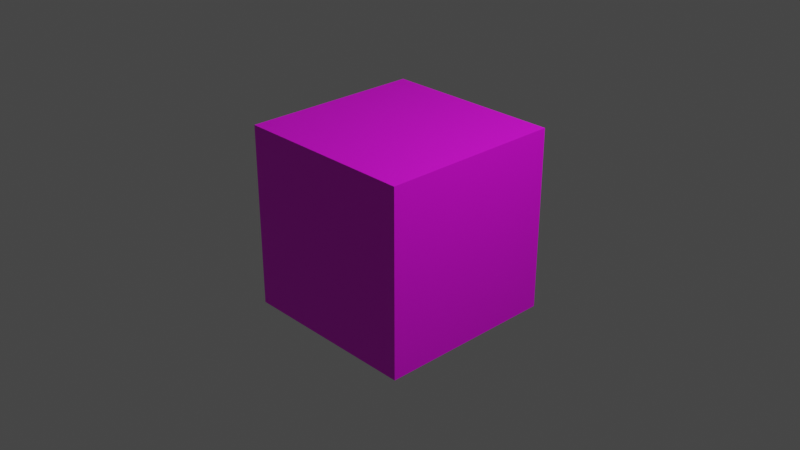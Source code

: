 # Source: SkyBox.blend  (saved by Blender 2.80.39; exported with 4.5.12 LTS)
import bpy
from mathutils import Matrix  # noqa: F401  (used for matrix-valued properties, if any)

bpy.ops.wm.read_factory_settings(use_empty=True)
scene = bpy.context.scene
scene.name = 'Scene'

# ---- collections
col_collection = bpy.data.collections.new('Collection'); scene.collection.children.link(col_collection)

# ---- images (referenced by path relative to the original .blend; pixels are not part of the script)
import os
ASSET_DIR = os.environ.get("B2B_ASSET_DIR", "")  # directory of the original .blend (textures are referenced by path, not embedded)
HERE = os.path.dirname(os.path.abspath(__file__))  # packed textures are extracted next to this script under _unpacked/

def load_image(name, relpath, width, height, colorspace="sRGB"):
    """Load a texture the original file referenced (path relative to the .blend, or extracted next to this script)."""
    p = next((c for c in (os.path.join(HERE, relpath), os.path.join(ASSET_DIR, relpath)) if relpath and os.path.exists(c)), "")
    if p:
        img = bpy.data.images.load(p, check_existing=True)
        img.name = name
    else:  # same state as the original file: an image datablock whose file is absent (Cycles renders it pink)
        img = bpy.data.images.new(name, width, height)
        img.source = "FILE"
        img.filepath = "//" + (relpath or name)
    img.colorspace_settings.name = colorspace
    return img
img_bluecloud_ft_jpg = load_image('bluecloud_ft.jpg', 'textures/bluecloud_ft.jpg', 1024, 1024, 'sRGB')
img_bluecloud_rt_jpg = load_image('bluecloud_rt.jpg', 'textures/bluecloud_rt.jpg', 1024, 1024, 'sRGB')
img_bluecloud_up_jpg = load_image('bluecloud_up.jpg', 'textures/bluecloud_up.jpg', 1024, 1024, 'sRGB')
img_bluecloud_lf_jpg = load_image('bluecloud_lf.jpg', 'textures/bluecloud_lf.jpg', 1024, 1024, 'sRGB')
img_bluecloud_bk_jpg = load_image('bluecloud_bk.jpg', 'textures/bluecloud_bk.jpg', 1024, 1024, 'sRGB')
img_bluecloud_dn_jpg = load_image('bluecloud_dn.jpg', 'textures/bluecloud_dn.jpg', 1024, 1024, 'sRGB')

# ---- materials (node trees are filled in below, after node groups)
mat_material = bpy.data.materials.new('Material')
mat_material.alpha_threshold = 0.0
mat_material.use_transparent_shadow = False
mat_material.roughness = 0.5
mat_material.line_color = (0.0, 0.0, 0.0, 1.0)
mat_front = bpy.data.materials.new('Front')
mat_front.use_transparent_shadow = False
mat_front.preview_render_type = 'FLAT'
mat_front.roughness = 0.25
mat_right = bpy.data.materials.new('Right')
mat_right.use_transparent_shadow = False
mat_right.roughness = 0.25
mat_top = bpy.data.materials.new('Top')
mat_top.use_transparent_shadow = False
mat_top.preview_render_type = 'CUBE'
mat_top.roughness = 0.25
mat_left = bpy.data.materials.new('Left')
mat_left.use_transparent_shadow = False
mat_left.roughness = 0.25
mat_back = bpy.data.materials.new('Back')
mat_back.use_transparent_shadow = False
mat_back.roughness = 0.25
mat_bottom = bpy.data.materials.new('Bottom')
mat_bottom.use_transparent_shadow = False
mat_bottom.roughness = 0.25

# ---- material node trees
mat_material.use_nodes = True; mat_material.node_tree.nodes.clear()
_N = mat_material.node_tree.nodes; _L = mat_material.node_tree.links
n0 = _N.new('ShaderNodeOutputMaterial'); n0.name = 'Material Output'; n0.location = (300, 300)
n1 = _N.new('ShaderNodeBsdfPrincipled'); n1.name = 'Principled BSDF'; n1.location = (10, 300)
n1.distribution = 'GGX'
n1.subsurface_method = 'BURLEY'
n1.inputs[3].default_value = 1.45
_L.new(n1.outputs[0], n0.inputs[0])
n0.is_active_output = True
mat_front.use_nodes = True; mat_front.node_tree.nodes.clear()
_N = mat_front.node_tree.nodes; _L = mat_front.node_tree.links
n0 = _N.new('ShaderNodeOutputMaterial'); n0.name = 'Material Output'; n0.location = (300, 300)
n1 = _N.new('ShaderNodeBsdfPrincipled'); n1.name = 'Principled BSDF'; n1.location = (10, 300)
n1.distribution = 'GGX'
n1.subsurface_method = 'BURLEY'
n1.inputs[3].default_value = 1.45
n2 = _N.new('ShaderNodeTexImage'); n2.name = 'Image Texture'; n2.location = (-280, 280)
n2.image = img_bluecloud_ft_jpg
_L.new(n1.outputs[0], n0.inputs[0])
_L.new(n2.outputs[0], n1.inputs[0])
n0.is_active_output = True
mat_right.use_nodes = True; mat_right.node_tree.nodes.clear()
_N = mat_right.node_tree.nodes; _L = mat_right.node_tree.links
n0 = _N.new('ShaderNodeOutputMaterial'); n0.name = 'Material Output'; n0.location = (300, 300)
n1 = _N.new('ShaderNodeBsdfPrincipled'); n1.name = 'Principled BSDF'; n1.location = (10, 300)
n1.distribution = 'GGX'
n1.subsurface_method = 'BURLEY'
n1.inputs[3].default_value = 1.45
n2 = _N.new('ShaderNodeTexImage'); n2.name = 'Image Texture'; n2.location = (-280, 280)
n2.image = img_bluecloud_rt_jpg
_L.new(n1.outputs[0], n0.inputs[0])
_L.new(n2.outputs[0], n1.inputs[0])
n0.is_active_output = True
mat_top.use_nodes = True; mat_top.node_tree.nodes.clear()
_N = mat_top.node_tree.nodes; _L = mat_top.node_tree.links
n0 = _N.new('ShaderNodeOutputMaterial'); n0.name = 'Material Output'; n0.location = (300, 300)
n1 = _N.new('ShaderNodeBsdfPrincipled'); n1.name = 'Principled BSDF'; n1.location = (10, 300)
n1.distribution = 'GGX'
n1.subsurface_method = 'BURLEY'
n1.inputs[3].default_value = 1.45
n2 = _N.new('ShaderNodeTexImage'); n2.name = 'Image Texture'; n2.location = (-280, 280)
n2.image = img_bluecloud_up_jpg
_L.new(n1.outputs[0], n0.inputs[0])
_L.new(n2.outputs[0], n1.inputs[0])
n0.is_active_output = True
mat_left.use_nodes = True; mat_left.node_tree.nodes.clear()
_N = mat_left.node_tree.nodes; _L = mat_left.node_tree.links
n0 = _N.new('ShaderNodeOutputMaterial'); n0.name = 'Material Output'; n0.location = (300, 300)
n1 = _N.new('ShaderNodeBsdfPrincipled'); n1.name = 'Principled BSDF'; n1.location = (10, 300)
n1.distribution = 'GGX'
n1.subsurface_method = 'BURLEY'
n1.inputs[3].default_value = 1.45
n2 = _N.new('ShaderNodeTexImage'); n2.name = 'Image Texture'; n2.location = (-280, 280)
n2.image = img_bluecloud_lf_jpg
_L.new(n1.outputs[0], n0.inputs[0])
_L.new(n2.outputs[0], n1.inputs[0])
n0.is_active_output = True
mat_back.use_nodes = True; mat_back.node_tree.nodes.clear()
_N = mat_back.node_tree.nodes; _L = mat_back.node_tree.links
n0 = _N.new('ShaderNodeOutputMaterial'); n0.name = 'Material Output'; n0.location = (300, 300)
n1 = _N.new('ShaderNodeBsdfPrincipled'); n1.name = 'Principled BSDF'; n1.location = (10, 300)
n1.distribution = 'GGX'
n1.subsurface_method = 'BURLEY'
n1.inputs[3].default_value = 1.45
n2 = _N.new('ShaderNodeTexImage'); n2.name = 'Image Texture'; n2.location = (-280, 280)
n2.image = img_bluecloud_bk_jpg
_L.new(n1.outputs[0], n0.inputs[0])
_L.new(n2.outputs[0], n1.inputs[0])
n0.is_active_output = True
mat_bottom.use_nodes = True; mat_bottom.node_tree.nodes.clear()
_N = mat_bottom.node_tree.nodes; _L = mat_bottom.node_tree.links
n0 = _N.new('ShaderNodeOutputMaterial'); n0.name = 'Material Output'; n0.location = (300, 300)
n1 = _N.new('ShaderNodeBsdfPrincipled'); n1.name = 'Principled BSDF'; n1.location = (10, 300)
n1.distribution = 'GGX'
n1.subsurface_method = 'BURLEY'
n1.inputs[3].default_value = 1.45
n2 = _N.new('ShaderNodeTexImage'); n2.name = 'Image Texture'; n2.location = (-280, 280)
n2.image = img_bluecloud_dn_jpg
_L.new(n1.outputs[0], n0.inputs[0])
_L.new(n2.outputs[0], n1.inputs[0])
n0.is_active_output = True

# ---- world
world_world = bpy.data.worlds.new('World'); scene.world = world_world
world_world.color = (0.05088, 0.05088, 0.05088)
world_world.use_sun_shadow = False
world_world.sun_shadow_jitter_overblur = 0.0

# ---- cameras
cam_camera = bpy.data.cameras.new('Camera')
cam_camera.clip_end = 100.0
cam_camera.ortho_scale = 7.314
cam_camera.dof.focus_distance = 0.0
cam_camera.dof.aperture_fstop = 128.0

# ---- lights
light_light = bpy.data.lights.new('Light', 'POINT')
light_light.transmission_factor = 0.0
light_light.cutoff_distance = 30.0
light_light.energy = 1000.0
light_light.shadow_buffer_clip_start = 1.001
light_light.shadow_soft_size = 0.1
light_light.shadow_maximum_resolution = 0.006
light_light.use_absolute_resolution = True

# ---- meshes
me_cubemap = bpy.data.meshes.new('CubeMap')
me_cubemap.from_pydata([(1.0, -1.0, 1.0), (1.0, -1.0, -1.0), (-1.0, -1.0, 1.0), (-1.0, -1.0, -1.0), (1.0, 1.0, 1.0), (1.0, 1.0, -1.0), (-1.0, 1.0, 1.0), (-1.0, 1.0, -1.0)], [], [(0, 2, 6, 4), (3, 7, 6, 2), (7, 5, 4, 6), (5, 7, 3, 1), (1, 3, 2, 0), (5, 1, 0, 4)])
me_cubemap.polygons.foreach_set('material_index', [3, 5, 4, 6, 2, 1])
_uv = me_cubemap.uv_layers.new(name='UVMap')
_uv.uv.foreach_set('vector', [1.0, 1.0, 0.0, 1.0, 1.49e-07, 0.0, 1.0, 1.192e-07, 9.998e-05, 0.0001003, 0.9999, 9.998e-05, 0.9999, 0.9999, 0.0001001, 0.9999, 0.0001001, 9.999e-05, 0.9999, 9.996e-05, 0.9999, 0.9999, 0.0001, 0.9999, 0.9999, 0.9999, 9.999e-05, 0.9999, 9.996e-05, 9.999e-05, 0.9999, 9.996e-05, 0.9999, 0.9999, 0.0001001, 0.9999, 9.996e-05, 0.0001001, 0.9999, 9.996e-05, 0.0001002, 9.998e-05, 0.9999, 9.998e-05, 0.9999, 0.9999, 9.998e-05, 0.9999])
me_cubemap.materials.append(mat_material)
me_cubemap.materials.append(mat_front)
me_cubemap.materials.append(mat_right)
me_cubemap.materials.append(mat_top)
me_cubemap.materials.append(mat_left)
me_cubemap.materials.append(mat_back)
me_cubemap.materials.append(mat_bottom)
me_cubemap.use_remesh_preserve_volume = False
me_cubemap.use_remesh_preserve_attributes = False
me_cubemap.use_mirror_vertex_groups = False
me_cubemap.update()

# ---- objects
ob_cubemap = bpy.data.objects.new('CubeMap', me_cubemap)
ob_light = bpy.data.objects.new('Light', light_light)
ob_camera = bpy.data.objects.new('Camera', cam_camera)

# ---- transforms, parenting, visibility, modifiers, constraints
ob_cubemap.location = (0.0, 0.0, 0.0)
ob_cubemap.lock_rotations_4d = False
ob_cubemap.empty_display_type = 'ARROWS'
ob_cubemap.lineart.crease_threshold = 0.0
ob_light.location = (4.076, 1.005, 5.904)
ob_light.rotation_euler = (0.6503, 0.05522, 1.866)
ob_light.lock_rotations_4d = False
ob_light.empty_display_type = 'ARROWS'
ob_light.color = (0.0, 0.0, 0.0, 0.0)
ob_light.lineart.crease_threshold = 0.0
ob_camera.location = (7.359, -6.926, 4.958)
ob_camera.rotation_euler = (1.109, 0.0, 0.8149)
ob_camera.lock_rotations_4d = False
ob_camera.empty_display_type = 'ARROWS'
ob_camera.color = (0.0, 0.0, 0.0, 0.0)
ob_camera.display_type = 'WIRE'
ob_camera.lineart.crease_threshold = 0.0

# ---- collection membership
col_collection.objects.link(ob_cubemap)
col_collection.objects.link(ob_light)
col_collection.objects.link(ob_camera)

# ---- scene / render settings (as saved in the file)
scene.camera = ob_camera
scene.frame_start = 1; scene.frame_end = 250; scene.frame_set(1)
scene.render.engine = 'BLENDER_EEVEE_NEXT'
scene.render.motion_blur_shutter = 1.0
scene.cycles.use_denoising = False
scene.cycles.samples = 128
scene.cycles.sampling_pattern = 'TABULATED_SOBOL'
scene.cycles.use_adaptive_sampling = False
scene.cycles.use_light_tree = False
scene.view_settings.view_transform = 'Filmic'
bpy.context.view_layer.update()
